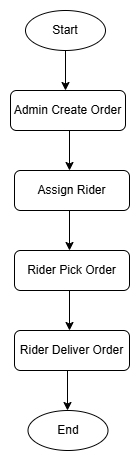

The diagram above was exported from draw.io. Its source (the exported page's mxGraphModel, read from the mxfile embedded in the PNG):
<mxGraphModel dx="1030" dy="570" grid="1" gridSize="10" guides="1" tooltips="1" connect="1" arrows="1" fold="1" page="1" pageScale="1" pageWidth="827" pageHeight="1169" math="0" shadow="0">
  <root>
    <mxCell id="0" />
    <mxCell id="1" parent="0" />
    <mxCell id="90Cet9XR4bN371RMvKNr-1" parent="1" style="ellipse;whiteSpace=wrap;html=1;" value="Start" vertex="1">
      <mxGeometry height="40" width="80" x="310" y="70" as="geometry" />
    </mxCell>
    <mxCell id="90Cet9XR4bN371RMvKNr-2" edge="1" parent="1" source="90Cet9XR4bN371RMvKNr-1" style="endArrow=classic;html=1;rounded=0;exitX=0.5;exitY=1;exitDx=0;exitDy=0;" value="">
      <mxGeometry height="50" relative="1" width="50" as="geometry">
        <mxPoint x="400" y="180" as="sourcePoint" />
        <mxPoint x="350" y="150" as="targetPoint" />
      </mxGeometry>
    </mxCell>
    <mxCell id="90Cet9XR4bN371RMvKNr-3" parent="1" style="rounded=1;whiteSpace=wrap;html=1;" value="Admin Create Order" vertex="1">
      <mxGeometry height="40" width="115" x="295" y="150" as="geometry" />
    </mxCell>
    <mxCell id="90Cet9XR4bN371RMvKNr-4" edge="1" parent="1" style="endArrow=classic;html=1;rounded=0;exitX=0.5;exitY=1;exitDx=0;exitDy=0;" value="">
      <mxGeometry height="50" relative="1" width="50" as="geometry">
        <mxPoint x="354" y="190" as="sourcePoint" />
        <mxPoint x="354" y="230" as="targetPoint" />
      </mxGeometry>
    </mxCell>
    <mxCell id="90Cet9XR4bN371RMvKNr-5" parent="1" style="rounded=1;whiteSpace=wrap;html=1;" value="Assign Rider" vertex="1">
      <mxGeometry height="40" width="115" x="299" y="230" as="geometry" />
    </mxCell>
    <mxCell id="90Cet9XR4bN371RMvKNr-9" edge="1" parent="1" style="endArrow=classic;html=1;rounded=0;exitX=0.5;exitY=1;exitDx=0;exitDy=0;" value="">
      <mxGeometry height="50" relative="1" width="50" as="geometry">
        <mxPoint x="354" y="270" as="sourcePoint" />
        <mxPoint x="354" y="310" as="targetPoint" />
      </mxGeometry>
    </mxCell>
    <mxCell id="90Cet9XR4bN371RMvKNr-10" parent="1" style="rounded=1;whiteSpace=wrap;html=1;" value="Rider Pick Order" vertex="1">
      <mxGeometry height="40" width="115" x="299" y="310" as="geometry" />
    </mxCell>
    <mxCell id="90Cet9XR4bN371RMvKNr-15" edge="1" parent="1" style="endArrow=classic;html=1;rounded=0;exitX=0.5;exitY=1;exitDx=0;exitDy=0;" value="">
      <mxGeometry height="50" relative="1" width="50" as="geometry">
        <mxPoint x="354" y="350" as="sourcePoint" />
        <mxPoint x="354" y="390" as="targetPoint" />
      </mxGeometry>
    </mxCell>
    <mxCell id="90Cet9XR4bN371RMvKNr-16" parent="1" style="rounded=1;whiteSpace=wrap;html=1;" value="Rider Deliver Order" vertex="1">
      <mxGeometry height="40" width="115" x="299" y="390" as="geometry" />
    </mxCell>
    <mxCell id="90Cet9XR4bN371RMvKNr-17" edge="1" parent="1" style="endArrow=classic;html=1;rounded=0;exitX=0.5;exitY=1;exitDx=0;exitDy=0;" value="">
      <mxGeometry height="50" relative="1" width="50" as="geometry">
        <mxPoint x="352" y="430" as="sourcePoint" />
        <mxPoint x="352" y="470" as="targetPoint" />
      </mxGeometry>
    </mxCell>
    <mxCell id="90Cet9XR4bN371RMvKNr-18" parent="1" style="ellipse;whiteSpace=wrap;html=1;" value="End" vertex="1">
      <mxGeometry height="40" width="80" x="312.5" y="470" as="geometry" />
    </mxCell>
  </root>
</mxGraphModel>